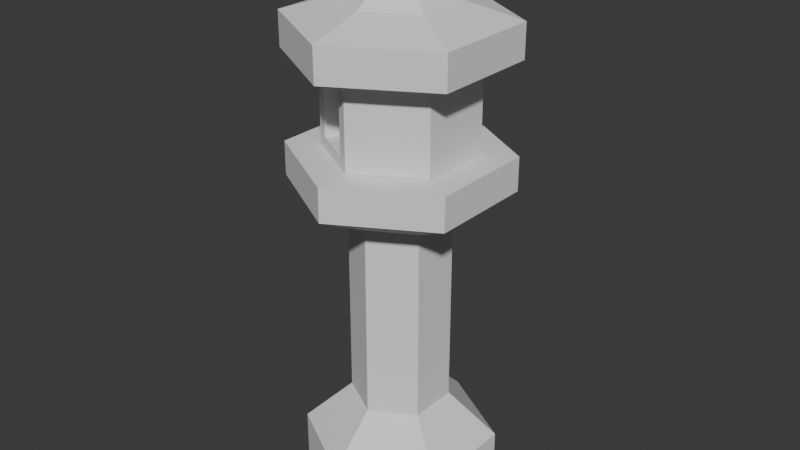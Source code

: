 # Source: lantern.blend  (saved by Blender 5.1.30; exported with 4.5.12 LTS)
import bpy
from mathutils import Matrix  # noqa: F401  (used for matrix-valued properties, if any)

bpy.ops.wm.read_factory_settings(use_empty=True)
scene = bpy.context.scene
scene.name = 'Scene'

# ---- collections
col_collection = bpy.data.collections.new('Collection'); scene.collection.children.link(col_collection)

# ---- world
world_world = bpy.data.worlds.new('World'); scene.world = world_world
world_world.use_nodes = True; world_world.node_tree.nodes.clear()
_N = world_world.node_tree.nodes; _L = world_world.node_tree.links
n0 = _N.new('ShaderNodeOutputWorld'); n0.name = 'World Output'; n0.location = (200, 100)
n1 = _N.new('ShaderNodeBackground'); n1.name = 'Background'; n1.location = (-200, 100)
n1.inputs[0].default_value = (0.05088, 0.05088, 0.05088, 1.0)
_L.new(n1.outputs[0], n0.inputs[0])
n0.is_active_output = True
world_world.color = (0.05088, 0.05088, 0.05088)
world_world.sun_shadow_jitter_overblur = 0.0

# ---- meshes
me_cylinder = bpy.data.meshes.new('Cylinder')
me_cylinder.from_pydata([(0.0, 0.29, -1.0), (0.0, 0.29, 1.0), (0.2511, 0.145, -1.0), (0.2511, 0.145, 1.0), (0.2511, -0.145, -1.0), (0.2511, -0.145, 1.0), (0.0, -0.29, -1.0), (0.0, -0.29, 1.0), (-0.2511, -0.145, -1.0), (-0.2511, -0.145, 1.0), (-0.2511, 0.145, -1.0), (-0.2511, 0.145, 1.0)], [], [(0, 1, 3, 2), (2, 3, 5, 4), (4, 5, 7, 6), (6, 7, 9, 8), (3, 1, 11, 9, 7, 5), (8, 9, 11, 10), (10, 11, 1, 0), (0, 2, 4, 6, 8, 10)])
_uv = me_cylinder.uv_layers.new(name='UVMap')
_uv.uv.foreach_set('vector', [1.0, 0.5, 1.0, 1.0, 0.8333, 1.0, 0.8333, 0.5, 0.8333, 0.5, 0.8333, 1.0, 0.6667, 1.0, 0.6667, 0.5, 0.6667, 0.5, 0.6667, 1.0, 0.5, 1.0, 0.5, 0.5, 0.5, 0.5, 0.5, 1.0, 0.3333, 1.0, 0.3333, 0.5, 0.4578, 0.37, 0.25, 0.49, 0.04215, 0.37, 0.04215, 0.13, 0.25, 0.01, 0.4578, 0.13, 0.3333, 0.5, 0.3333, 1.0, 0.1667, 1.0, 0.1667, 0.5, 0.1667, 0.5, 0.1667, 1.0, -8.941e-08, 1.0, -8.941e-08, 0.5, 0.75, 0.49, 0.9578, 0.37, 0.9578, 0.13, 0.75, 0.01, 0.5422, 0.13, 0.5422, 0.37])
me_cylinder.update()
me_cylinder_001 = bpy.data.meshes.new('Cylinder.001')
me_cylinder_001.from_pydata([(0.0, 0.29, -1.0), (0.0, 0.29, 1.0), (0.2511, 0.145, -1.0), (0.2511, 0.145, 1.0), (0.2511, -0.145, -1.0), (0.2511, -0.145, 1.0), (0.0, -0.29, -1.0), (0.0, -0.29, 1.0), (-0.2511, -0.145, -1.0), (-0.2511, -0.145, 1.0), (-0.2511, 0.145, -1.0), (-0.2511, 0.145, 1.0), (0.1287, 0.07433, 2.594), (0.0, 0.1487, 2.594), (0.1287, -0.07433, 2.594), (0.0, -0.1487, 2.594), (-0.1287, -0.07433, 2.594), (-0.1287, 0.07433, 2.594)], [], [(0, 1, 3, 2), (2, 3, 5, 4), (4, 5, 7, 6), (6, 7, 9, 8), (7, 5, 14, 15), (8, 9, 11, 10), (10, 11, 1, 0), (0, 2, 4, 6, 8, 10), (12, 13, 17, 16, 15, 14), (1, 11, 17, 13), (9, 7, 15, 16), (5, 3, 12, 14), (11, 9, 16, 17), (3, 1, 13, 12)])
_uv = me_cylinder_001.uv_layers.new(name='UVMap')
_uv.uv.foreach_set('vector', [1.0, 0.5, 1.0, 1.0, 0.8333, 1.0, 0.8333, 0.5, 0.8333, 0.5, 0.8333, 1.0, 0.6667, 1.0, 0.6667, 0.5, 0.6667, 0.5, 0.6667, 1.0, 0.5, 1.0, 0.5, 0.5, 0.5, 0.5, 0.5, 1.0, 0.3333, 1.0, 0.3333, 0.5, 0.5, 1.0, 0.6667, 1.0, 0.6667, 1.0, 0.5, 1.0, 0.3333, 0.5, 0.3333, 1.0, 0.1667, 1.0, 0.1667, 0.5, 0.1667, 0.5, 0.1667, 1.0, -8.941e-08, 1.0, -8.941e-08, 0.5, 0.75, 0.49, 0.9578, 0.37, 0.9578, 0.13, 0.75, 0.01, 0.5422, 0.13, 0.5422, 0.37, 0.4578, 0.37, 0.25, 0.49, 0.04215, 0.37, 0.04215, 0.13, 0.25, 0.01, 0.4578, 0.13, -8.941e-08, 1.0, 0.1667, 1.0, 0.1667, 1.0, -8.941e-08, 1.0, 0.3333, 1.0, 0.5, 1.0, 0.5, 1.0, 0.3333, 1.0, 0.6667, 1.0, 0.8333, 1.0, 0.8333, 1.0, 0.6667, 1.0, 0.1667, 1.0, 0.3333, 1.0, 0.3333, 1.0, 0.1667, 1.0, 0.8333, 1.0, 1.0, 1.0, 1.0, 1.0, 0.8333, 1.0])
me_cylinder_001.update()
me_cylinder_002 = bpy.data.meshes.new('Cylinder.002')
me_cylinder_002.from_pydata([(0.0, 0.29, -1.0), (0.0, 0.29, 1.0), (0.2511, 0.145, -1.0), (0.2511, 0.145, 1.0), (0.2511, -0.145, -1.0), (0.2511, -0.145, 1.0), (0.0, -0.29, -1.0), (0.0, -0.29, 1.0), (-0.2511, -0.145, -1.0), (-0.2511, -0.145, 1.0), (-0.2511, 0.145, -1.0), (-0.2511, 0.145, 1.0), (0.1287, 0.07433, 2.594), (0.0, 0.1487, 2.594), (0.1287, -0.07433, 2.594), (0.0, -0.1487, 2.594), (-0.1287, -0.07433, 2.594), (-0.1287, 0.07433, 2.594)], [], [(0, 1, 3, 2), (2, 3, 5, 4), (4, 5, 7, 6), (6, 7, 9, 8), (7, 5, 14, 15), (8, 9, 11, 10), (10, 11, 1, 0), (0, 2, 4, 6, 8, 10), (12, 13, 17, 16, 15, 14), (1, 11, 17, 13), (9, 7, 15, 16), (5, 3, 12, 14), (11, 9, 16, 17), (3, 1, 13, 12)])
_uv = me_cylinder_002.uv_layers.new(name='UVMap')
_uv.uv.foreach_set('vector', [1.0, 0.5, 1.0, 1.0, 0.8333, 1.0, 0.8333, 0.5, 0.8333, 0.5, 0.8333, 1.0, 0.6667, 1.0, 0.6667, 0.5, 0.6667, 0.5, 0.6667, 1.0, 0.5, 1.0, 0.5, 0.5, 0.5, 0.5, 0.5, 1.0, 0.3333, 1.0, 0.3333, 0.5, 0.5, 1.0, 0.6667, 1.0, 0.6667, 1.0, 0.5, 1.0, 0.3333, 0.5, 0.3333, 1.0, 0.1667, 1.0, 0.1667, 0.5, 0.1667, 0.5, 0.1667, 1.0, -8.941e-08, 1.0, -8.941e-08, 0.5, 0.75, 0.49, 0.9578, 0.37, 0.9578, 0.13, 0.75, 0.01, 0.5422, 0.13, 0.5422, 0.37, 0.4578, 0.37, 0.25, 0.49, 0.04215, 0.37, 0.04215, 0.13, 0.25, 0.01, 0.4578, 0.13, -8.941e-08, 1.0, 0.1667, 1.0, 0.1667, 1.0, -8.941e-08, 1.0, 0.3333, 1.0, 0.5, 1.0, 0.5, 1.0, 0.3333, 1.0, 0.6667, 1.0, 0.8333, 1.0, 0.8333, 1.0, 0.6667, 1.0, 0.1667, 1.0, 0.3333, 1.0, 0.3333, 1.0, 0.1667, 1.0, 0.8333, 1.0, 1.0, 1.0, 1.0, 1.0, 0.8333, 1.0])
me_cylinder_002.update()
me_cylinder_003 = bpy.data.meshes.new('Cylinder.003')
me_cylinder_003.from_pydata([(0.0, 0.29, -1.0), (0.0, 0.29, 1.0), (0.2511, 0.145, -1.0), (0.2511, 0.145, 1.0), (0.2511, -0.145, -1.0), (0.2511, -0.145, 1.0), (0.0, -0.29, -1.0), (0.0, -0.29, 1.0), (-0.2511, -0.145, -1.0), (-0.2511, -0.145, 1.0), (-0.2511, 0.145, -1.0), (-0.2511, 0.145, 1.0), (0.03703, 0.02138, 3.878), (1.067e-08, 0.04276, 3.878), (0.03703, -0.02138, 3.878), (1.024e-08, -0.04276, 3.878), (-0.03703, -0.02138, 3.878), (-0.03703, 0.02138, 3.878), (0.1287, 0.07433, 1.913), (-4.695e-09, 0.1487, 1.913), (0.1287, -0.07433, 1.913), (-4.695e-09, -0.1487, 1.913), (-0.1287, -0.07433, 1.913), (-0.1287, 0.07433, 1.913), (0.08593, 0.04961, 2.694), (6.861e-10, 0.09923, 2.694), (0.08593, -0.04961, 2.694), (6.861e-10, -0.09923, 2.694), (-0.08593, -0.04961, 2.694), (-0.08593, 0.04961, 2.694), (4.179e-08, 4.129e-08, 6.036), (3.914e-08, -0.04233, 5.652), (3.275e-08, -0.05987, 4.724), (2.636e-08, -0.04233, 3.796), (-0.03666, -0.02117, 5.652), (-0.05185, -0.02994, 4.724), (-0.03666, -0.02117, 3.796), (-0.03666, 0.02117, 5.652), (-0.05185, 0.02994, 4.724), (-0.03666, 0.02117, 3.796), (4.657e-08, 0.04233, 5.652), (4.762e-08, 0.05987, 4.724), (3.379e-08, 0.04233, 3.796), (0.03666, 0.02117, 5.652), (0.05185, 0.02994, 4.724), (0.03666, 0.02117, 3.796), (0.03666, -0.02117, 5.652), (0.05185, -0.02994, 4.724), (0.03666, -0.02117, 3.796)], [], [(0, 1, 3, 2), (2, 3, 5, 4), (4, 5, 7, 6), (6, 7, 9, 8), (7, 5, 20, 21), (8, 9, 11, 10), (10, 11, 1, 0), (0, 2, 4, 6, 8, 10), (1, 11, 23, 19), (9, 7, 21, 22), (5, 3, 18, 20), (11, 9, 22, 23), (3, 1, 19, 18), (25, 24, 18, 19), (24, 26, 20, 18), (26, 27, 21, 20), (27, 28, 22, 21), (28, 29, 23, 22), (29, 25, 19, 23), (13, 12, 24, 25), (12, 14, 26, 24), (14, 15, 27, 26), (15, 16, 28, 27), (16, 17, 29, 28), (17, 13, 25, 29), (32, 31, 34, 35), (33, 32, 35, 36), (31, 30, 34), (35, 34, 37, 38), (36, 35, 38, 39), (34, 30, 37), (38, 37, 40, 41), (39, 38, 41, 42), (37, 30, 40), (41, 40, 43, 44), (42, 41, 44, 45), (40, 30, 43), (44, 43, 46, 47), (45, 44, 47, 48), (43, 30, 46), (46, 30, 31), (47, 46, 31, 32), (48, 47, 32, 33)])
_uv = me_cylinder_003.uv_layers.new(name='UVMap')
_uv.uv.foreach_set('vector', [1.0, 0.5, 1.0, 1.0, 0.8333, 1.0, 0.8333, 0.5, 0.8333, 0.5, 0.8333, 1.0, 0.6667, 1.0, 0.6667, 0.5, 0.6667, 0.5, 0.6667, 1.0, 0.5, 1.0, 0.5, 0.5, 0.5, 0.5, 0.5, 1.0, 0.3333, 1.0, 0.3333, 0.5, 0.5, 1.0, 0.6667, 1.0, 0.6667, 1.0, 0.5, 1.0, 0.3333, 0.5, 0.3333, 1.0, 0.1667, 1.0, 0.1667, 0.5, 0.1667, 0.5, 0.1667, 1.0, -8.941e-08, 1.0, -8.941e-08, 0.5, 0.75, 0.49, 0.9578, 0.37, 0.9578, 0.13, 0.75, 0.01, 0.5422, 0.13, 0.5422, 0.37, -8.941e-08, 1.0, 0.1667, 1.0, 0.1667, 1.0, -8.941e-08, 1.0, 0.3333, 1.0, 0.5, 1.0, 0.5, 1.0, 0.3333, 1.0, 0.6667, 1.0, 0.8333, 1.0, 0.8333, 1.0, 0.6667, 1.0, 0.1667, 1.0, 0.3333, 1.0, 0.3333, 1.0, 0.1667, 1.0, 0.8333, 1.0, 1.0, 1.0, 1.0, 1.0, 0.8333, 1.0, 0.25, 0.4102, 0.3887, 0.3301, 0.4578, 0.37, 0.25, 0.49, 0.3887, 0.3301, 0.3887, 0.1699, 0.4578, 0.13, 0.4578, 0.37, 0.3887, 0.1699, 0.25, 0.0898, 0.25, 0.01, 0.4578, 0.13, 0.25, 0.0898, 0.1113, 0.1699, 0.04215, 0.13, 0.25, 0.01, 0.1113, 0.1699, 0.1113, 0.3301, 0.04215, 0.37, 0.04215, 0.13, 0.1113, 0.3301, 0.25, 0.4102, 0.25, 0.49, 0.04215, 0.37, 0.25, 0.3511, 0.3376, 0.3006, 0.3887, 0.3301, 0.25, 0.4102, 0.3376, 0.3006, 0.3376, 0.1994, 0.3887, 0.1699, 0.3887, 0.3301, 0.3376, 0.1994, 0.25, 0.1489, 0.25, 0.0898, 0.3887, 0.1699, 0.25, 0.1489, 0.1624, 0.1994, 0.1113, 0.1699, 0.25, 0.0898, 0.1624, 0.1994, 0.1624, 0.3006, 0.1113, 0.3301, 0.1113, 0.1699, 0.1624, 0.3006, 0.25, 0.3511, 0.25, 0.4102, 0.1113, 0.3301, 0.6667, 0.5, 0.6667, 0.75, 0.5, 0.75, 0.5, 0.5, 0.6667, 0.25, 0.6667, 0.5, 0.5, 0.5, 0.5, 0.25, 0.6667, 0.75, 0.5833, 1.0, 0.5, 0.75, 0.5, 0.5, 0.5, 0.75, 0.3333, 0.75, 0.3333, 0.5, 0.5, 0.25, 0.5, 0.5, 0.3333, 0.5, 0.3333, 0.25, 0.5, 0.75, 0.4167, 1.0, 0.3333, 0.75, 0.3333, 0.5, 0.3333, 0.75, 0.1667, 0.75, 0.1667, 0.5, 0.3333, 0.25, 0.3333, 0.5, 0.1667, 0.5, 0.1667, 0.25, 0.3333, 0.75, 0.25, 1.0, 0.1667, 0.75, 0.1667, 0.5, 0.1667, 0.75, 0.0, 0.75, 0.0, 0.5, 0.1667, 0.25, 0.1667, 0.5, 0.0, 0.5, 0.0, 0.25, 0.1667, 0.75, 0.08333, 1.0, 0.0, 0.75, 1.0, 0.5, 1.0, 0.75, 0.8333, 0.75, 0.8333, 0.5, 1.0, 0.25, 1.0, 0.5, 0.8333, 0.5, 0.8333, 0.25, 1.0, 0.75, 0.9167, 1.0, 0.8333, 0.75, 0.8333, 0.75, 0.75, 1.0, 0.6667, 0.75, 0.8333, 0.5, 0.8333, 0.75, 0.6667, 0.75, 0.6667, 0.5, 0.8333, 0.25, 0.8333, 0.5, 0.6667, 0.5, 0.6667, 0.25])
me_cylinder_003.update()
me_cylinder_004 = bpy.data.meshes.new('Cylinder.004')
me_cylinder_004.from_pydata([(0.0, 0.43, -0.34), (0.0, 0.43, 0.34), (0.3724, 0.215, -0.34), (0.3724, 0.215, 0.34), (0.3724, -0.215, -0.34), (0.3724, -0.215, 0.34), (0.0, -0.43, -0.34), (0.0, -0.43, 0.34), (-0.3724, -0.215, -0.34), (-0.3724, -0.215, 0.34), (-0.3724, 0.215, -0.34), (-0.3724, 0.215, 0.34), (0.07092, 0.3891, -0.2581), (0.3015, 0.2559, -0.2581), (0.3015, 0.2559, 0.2581), (0.07092, 0.3891, 0.2581), (-0.07092, -0.3891, 0.2581), (-0.07092, -0.3891, -0.2581), (-0.3015, -0.2559, -0.2581), (-0.3015, -0.2559, 0.2581), (0.0, 0.43, -0.34), (0.3724, 0.215, -0.34), (0.3724, 0.215, 0.34), (0.0, 0.43, 0.34), (0.0, -0.43, 0.34), (0.0, -0.43, -0.34), (-0.3724, -0.215, -0.34), (-0.3724, -0.215, 0.34), (0.07092, 0.3891, -0.2581), (0.3015, 0.2559, -0.2581), (0.3015, 0.2559, 0.2581), (0.07092, 0.3891, 0.2581), (-0.07092, -0.3891, 0.2581), (-0.07092, -0.3891, -0.2581), (-0.3015, -0.2559, -0.2581), (-0.3015, -0.2559, 0.2581)], [], [(1, 3, 22, 23), (2, 3, 5, 4), (4, 5, 7, 6), (9, 8, 26, 27), (3, 1, 11, 9, 7, 5), (8, 9, 11, 10), (10, 11, 1, 0), (0, 2, 4, 6, 8, 10), (12, 15, 31, 28), (17, 16, 32, 33), (8, 6, 25, 26), (0, 1, 23, 20), (7, 9, 27, 24), (2, 0, 20, 21), (6, 7, 24, 25), (3, 2, 21, 22), (12, 13, 21, 20), (14, 15, 23, 22), (15, 12, 20, 23), (13, 14, 22, 21), (16, 17, 25, 24), (17, 18, 26, 25), (19, 16, 24, 27), (18, 19, 27, 26), (28, 31, 35, 34), (13, 12, 28, 29), (19, 18, 34, 35), (18, 17, 33, 34), (14, 13, 29, 30), (15, 14, 30, 31), (16, 19, 35, 32), (29, 28, 34, 33), (31, 30, 32, 35), (30, 29, 33, 32)])
_uv = me_cylinder_004.uv_layers.new(name='UVMap')
_uv.uv.foreach_set('vector', [0.25, 0.49, 0.4578, 0.37, 0.4578, 0.37, 0.25, 0.49, 0.8333, 0.5, 0.8333, 1.0, 0.6667, 1.0, 0.6667, 0.5, 0.6667, 0.5, 0.6667, 1.0, 0.5, 1.0, 0.5, 0.5, 0.0, 0.0, 0.0, 0.0, 0.0, 0.0, 0.0, 0.0, 0.4578, 0.37, 0.25, 0.49, 0.04215, 0.37, 0.04215, 0.13, 0.25, 0.01, 0.4578, 0.13, 0.3333, 0.5, 0.3333, 1.0, 0.1667, 1.0, 0.1667, 0.5, 0.1667, 0.5, 0.1667, 1.0, -8.941e-08, 1.0, -8.941e-08, 0.5, 0.75, 0.49, 0.9578, 0.37, 0.9578, 0.13, 0.75, 0.01, 0.5422, 0.13, 0.5422, 0.37, 0.9683, 0.5602, 0.9683, 0.9398, 0.9683, 0.9398, 0.9683, 0.5602, 0.4683, 0.5602, 0.4683, 0.9398, 0.4683, 0.9398, 0.4683, 0.5602, 0.5422, 0.13, 0.75, 0.01, 0.75, 0.01, 0.5422, 0.13, 0.0, 0.0, 0.0, 0.0, 0.0, 0.0, 0.0, 0.0, 0.25, 0.01, 0.04215, 0.13, 0.04215, 0.13, 0.25, 0.01, 0.9578, 0.37, 0.75, 0.49, 0.75, 0.49, 0.9578, 0.37, 0.0, 0.0, 0.0, 0.0, 0.0, 0.0, 0.0, 0.0, 0.0, 0.0, 0.0, 0.0, 0.0, 0.0, 0.0, 0.0, 0.9683, 0.5602, 0.8651, 0.5602, 0.8333, 0.5, 1.0, 0.5, 0.8651, 0.9398, 0.9683, 0.9398, 1.0, 1.0, 0.8333, 1.0, 0.9683, 0.9398, 0.9683, 0.5602, 1.0, 0.5, 1.0, 1.0, 0.8651, 0.5602, 0.8651, 0.9398, 0.8333, 1.0, 0.8333, 0.5, 0.4683, 0.9398, 0.4683, 0.5602, 0.5, 0.5, 0.5, 1.0, 0.4683, 0.5602, 0.3651, 0.5602, 0.3333, 0.5, 0.5, 0.5, 0.3651, 0.9398, 0.4683, 0.9398, 0.5, 1.0, 0.3333, 1.0, 0.3651, 0.5602, 0.3651, 0.9398, 0.3333, 1.0, 0.3333, 0.5, 0.9683, 0.5602, 0.9683, 0.9398, 0.3651, 0.9398, 0.3651, 0.5602, 0.8651, 0.5602, 0.9683, 0.5602, 0.9683, 0.5602, 0.8651, 0.5602, 0.3651, 0.9398, 0.3651, 0.5602, 0.3651, 0.5602, 0.3651, 0.9398, 0.3651, 0.5602, 0.4683, 0.5602, 0.4683, 0.5602, 0.3651, 0.5602, 0.8651, 0.9398, 0.8651, 0.5602, 0.8651, 0.5602, 0.8651, 0.9398, 0.9683, 0.9398, 0.8651, 0.9398, 0.8651, 0.9398, 0.9683, 0.9398, 0.4683, 0.9398, 0.3651, 0.9398, 0.3651, 0.9398, 0.4683, 0.9398, 0.8651, 0.5602, 0.9683, 0.5602, 0.3651, 0.5602, 0.4683, 0.5602, 0.9683, 0.9398, 0.8651, 0.9398, 0.4683, 0.9398, 0.3651, 0.9398, 0.8651, 0.9398, 0.8651, 0.5602, 0.4683, 0.5602, 0.4683, 0.9398])
me_cylinder_004.update()

# ---- objects
ob_cylinder = bpy.data.objects.new('Cylinder', me_cylinder)
ob_cylinder_001 = bpy.data.objects.new('Cylinder.001', me_cylinder_001)
ob_cylinder_002 = bpy.data.objects.new('Cylinder.002', me_cylinder_002)
ob_cylinder_003 = bpy.data.objects.new('Cylinder.003', me_cylinder_003)
ob_cylinder_004 = bpy.data.objects.new('Cylinder.004', me_cylinder_004)

# ---- transforms, parenting, visibility, modifiers, constraints
ob_cylinder.location = (0.0, 0.0, 1.074)
ob_cylinder_001.location = (0.0, 0.0, 0.1749)
ob_cylinder_001.scale = (1.98, 1.98, 0.1656)
ob_cylinder_002.location = (0.0, 0.0, 2.044)
ob_cylinder_002.rotation_euler = (-3.142, -0.0, 0.0)
ob_cylinder_002.scale = (2.178, 2.178, 0.09938)
ob_cylinder_003.location = (0.0, 0.0, 2.769)
ob_cylinder_003.rotation_euler = (-3.142, -3.142, -0.0)
ob_cylinder_003.scale = (2.178, 2.178, 0.09938)
ob_cylinder_004.location = (0.0, 0.0, 2.41)
ob_cylinder_004.scale = (1.0, 1.0, 0.7755)

# ---- collection membership
col_collection.objects.link(ob_cylinder)
col_collection.objects.link(ob_cylinder_001)
col_collection.objects.link(ob_cylinder_002)
col_collection.objects.link(ob_cylinder_003)
col_collection.objects.link(ob_cylinder_004)

# ---- scene / render settings (as saved in the file)
scene.frame_start = 1; scene.frame_end = 250; scene.frame_set(1)
scene.render.engine = 'BLENDER_EEVEE_NEXT'
scene.render.bake_bias = 0.0
scene.render.bake_samples = 0
scene.cycles.sampling_pattern = 'TABULATED_SOBOL'
scene.eevee.use_volume_custom_range = False
bpy.context.view_layer.update()

# ---- added for rendering (the .blend has no active camera and no usable light): camera, sun
cam_auto = bpy.data.cameras.new('AutoCamera')
cam_auto.lens = 50.0
cam_auto.sensor_width = 36.0
cam_auto.clip_end = 1000.0
ob_auto_camera = bpy.data.objects.new('AutoCamera', cam_auto)
scene.collection.objects.link(ob_auto_camera)
ob_auto_camera.location = (3.47132, -4.16558, 4.46588)
ob_auto_camera.rotation_euler = (1.09748, -7.21219e-08, 0.694738)
scene.camera = ob_auto_camera
light_auto_sun = bpy.data.lights.new('AutoSun', 'SUN')
light_auto_sun.energy = 3.0
light_auto_sun.angle = 0.0523599
ob_auto_sun = bpy.data.objects.new('AutoSun', light_auto_sun)
scene.collection.objects.link(ob_auto_sun)
ob_auto_sun.rotation_euler = (0.872665, 0.174533, 0.523599)
bpy.context.view_layer.update()
